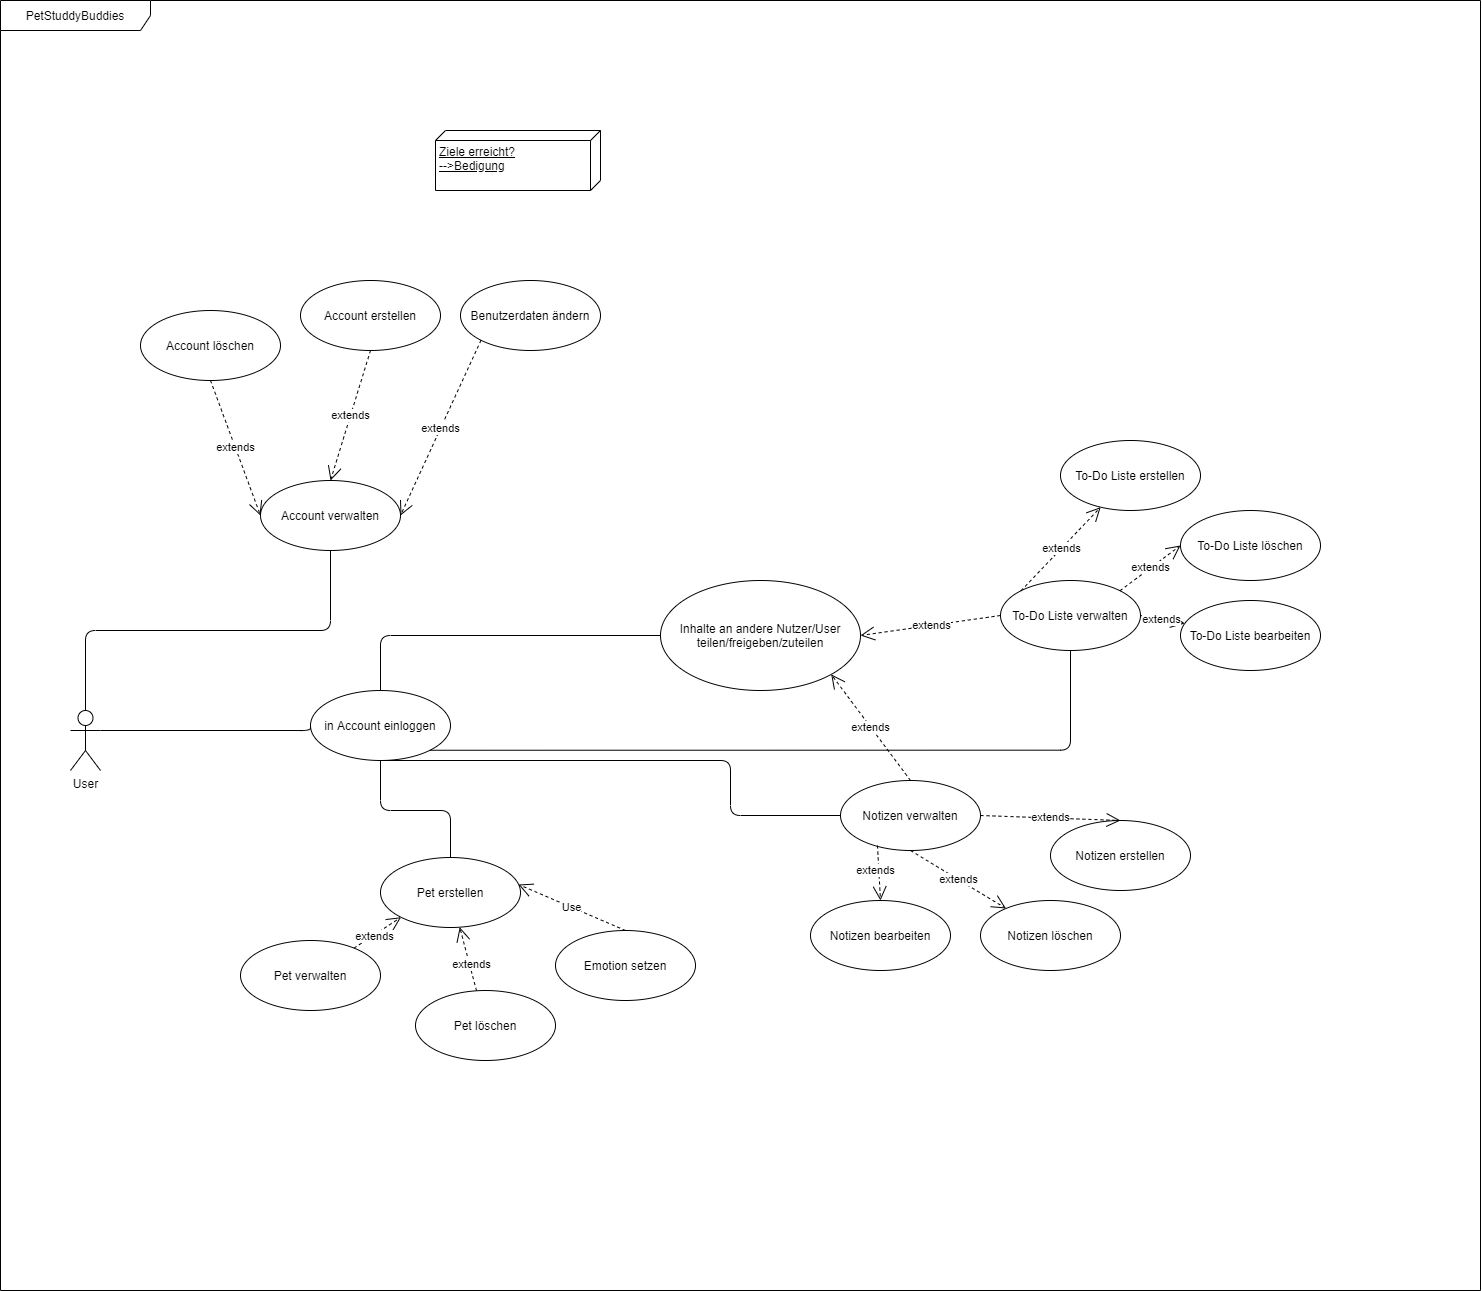

The diagram above was exported from draw.io. Its source (the exported page's mxGraphModel, read from the mxfile embedded in the PNG):
<mxGraphModel dx="2370" dy="2977" grid="1" gridSize="10" guides="1" tooltips="1" connect="1" arrows="1" fold="1" page="1" pageScale="1" pageWidth="1169" pageHeight="1654" math="0" shadow="0">
  <root>
    <mxCell id="0" />
    <mxCell id="1" parent="0" />
    <mxCell id="eRSGxHdt1BJRFs1TlOJU-95" value="PetStuddyBuddies" style="shape=umlFrame;whiteSpace=wrap;html=1;width=150;height=30;" parent="1" vertex="1">
      <mxGeometry x="30" y="-30" width="1480" height="1290" as="geometry" />
    </mxCell>
    <mxCell id="eRSGxHdt1BJRFs1TlOJU-1" value="User" style="shape=umlActor;verticalLabelPosition=bottom;verticalAlign=top;html=1;" parent="1" vertex="1">
      <mxGeometry x="100" y="680" width="30" height="60" as="geometry" />
    </mxCell>
    <mxCell id="eRSGxHdt1BJRFs1TlOJU-2" value="Account erstellen" style="ellipse;whiteSpace=wrap;html=1;" parent="1" vertex="1">
      <mxGeometry x="330" y="250" width="140" height="70" as="geometry" />
    </mxCell>
    <mxCell id="eRSGxHdt1BJRFs1TlOJU-3" value="in Account einloggen" style="ellipse;whiteSpace=wrap;html=1;" parent="1" vertex="1">
      <mxGeometry x="340" y="660" width="140" height="70" as="geometry" />
    </mxCell>
    <mxCell id="eRSGxHdt1BJRFs1TlOJU-4" value="Benutzerdaten ändern" style="ellipse;whiteSpace=wrap;html=1;" parent="1" vertex="1">
      <mxGeometry x="490" y="250" width="140" height="70" as="geometry" />
    </mxCell>
    <mxCell id="eRSGxHdt1BJRFs1TlOJU-5" value="Account löschen" style="ellipse;whiteSpace=wrap;html=1;" parent="1" vertex="1">
      <mxGeometry x="170" y="280" width="140" height="70" as="geometry" />
    </mxCell>
    <mxCell id="eRSGxHdt1BJRFs1TlOJU-6" value="To-Do Liste erstellen" style="ellipse;whiteSpace=wrap;html=1;" parent="1" vertex="1">
      <mxGeometry x="1090" y="410" width="140" height="70" as="geometry" />
    </mxCell>
    <mxCell id="eRSGxHdt1BJRFs1TlOJU-7" value="&lt;div&gt;To-Do Liste löschen&lt;/div&gt;" style="ellipse;whiteSpace=wrap;html=1;" parent="1" vertex="1">
      <mxGeometry x="1210" y="480" width="140" height="70" as="geometry" />
    </mxCell>
    <mxCell id="eRSGxHdt1BJRFs1TlOJU-8" value="Notizen erstellen" style="ellipse;whiteSpace=wrap;html=1;" parent="1" vertex="1">
      <mxGeometry x="1080" y="790" width="140" height="70" as="geometry" />
    </mxCell>
    <mxCell id="eRSGxHdt1BJRFs1TlOJU-9" value="&lt;div&gt;Notizen verwalten&lt;/div&gt;" style="ellipse;whiteSpace=wrap;html=1;" parent="1" vertex="1">
      <mxGeometry x="870" y="750" width="140" height="70" as="geometry" />
    </mxCell>
    <mxCell id="eRSGxHdt1BJRFs1TlOJU-12" value="Inhalte an andere Nutzer/User teilen/freigeben/zuteilen" style="ellipse;whiteSpace=wrap;html=1;" parent="1" vertex="1">
      <mxGeometry x="690" y="550" width="200" height="110" as="geometry" />
    </mxCell>
    <mxCell id="eRSGxHdt1BJRFs1TlOJU-21" value="&lt;div&gt;Account verwalten&lt;/div&gt;" style="ellipse;whiteSpace=wrap;html=1;" parent="1" vertex="1">
      <mxGeometry x="290" y="450" width="140" height="70" as="geometry" />
    </mxCell>
    <mxCell id="eRSGxHdt1BJRFs1TlOJU-25" value="" style="endArrow=none;html=1;edgeStyle=orthogonalEdgeStyle;exitX=0.5;exitY=0;exitDx=0;exitDy=0;exitPerimeter=0;entryX=0.5;entryY=1;entryDx=0;entryDy=0;" parent="1" source="eRSGxHdt1BJRFs1TlOJU-1" target="eRSGxHdt1BJRFs1TlOJU-21" edge="1">
      <mxGeometry relative="1" as="geometry">
        <mxPoint x="590" y="560" as="sourcePoint" />
        <mxPoint x="750" y="560" as="targetPoint" />
      </mxGeometry>
    </mxCell>
    <mxCell id="eRSGxHdt1BJRFs1TlOJU-28" value="extends" style="endArrow=open;endSize=12;dashed=1;html=1;exitX=0.5;exitY=1;exitDx=0;exitDy=0;entryX=0;entryY=0.5;entryDx=0;entryDy=0;" parent="1" source="eRSGxHdt1BJRFs1TlOJU-5" target="eRSGxHdt1BJRFs1TlOJU-21" edge="1">
      <mxGeometry width="160" relative="1" as="geometry">
        <mxPoint x="590" y="560" as="sourcePoint" />
        <mxPoint x="750" y="560" as="targetPoint" />
      </mxGeometry>
    </mxCell>
    <mxCell id="eRSGxHdt1BJRFs1TlOJU-33" value="extends" style="endArrow=open;endSize=12;dashed=1;html=1;exitX=0;exitY=1;exitDx=0;exitDy=0;entryX=1;entryY=0.5;entryDx=0;entryDy=0;" parent="1" source="eRSGxHdt1BJRFs1TlOJU-4" target="eRSGxHdt1BJRFs1TlOJU-21" edge="1">
      <mxGeometry width="160" relative="1" as="geometry">
        <mxPoint x="495" y="330" as="sourcePoint" />
        <mxPoint x="565" y="395" as="targetPoint" />
      </mxGeometry>
    </mxCell>
    <mxCell id="eRSGxHdt1BJRFs1TlOJU-34" value="extends" style="endArrow=open;endSize=12;dashed=1;html=1;entryX=0.5;entryY=0;entryDx=0;entryDy=0;" parent="1" target="eRSGxHdt1BJRFs1TlOJU-21" edge="1">
      <mxGeometry width="160" relative="1" as="geometry">
        <mxPoint x="400" y="320" as="sourcePoint" />
        <mxPoint x="470" y="385" as="targetPoint" />
      </mxGeometry>
    </mxCell>
    <mxCell id="eRSGxHdt1BJRFs1TlOJU-35" value="" style="endArrow=none;html=1;edgeStyle=orthogonalEdgeStyle;exitX=1;exitY=0.3333333333333333;exitDx=0;exitDy=0;exitPerimeter=0;entryX=0;entryY=0.5;entryDx=0;entryDy=0;" parent="1" source="eRSGxHdt1BJRFs1TlOJU-1" target="eRSGxHdt1BJRFs1TlOJU-3" edge="1">
      <mxGeometry relative="1" as="geometry">
        <mxPoint x="335" y="530" as="sourcePoint" />
        <mxPoint x="480" y="700" as="targetPoint" />
        <Array as="points">
          <mxPoint x="340" y="700" />
        </Array>
      </mxGeometry>
    </mxCell>
    <mxCell id="eRSGxHdt1BJRFs1TlOJU-41" value="To-Do Liste verwalten" style="ellipse;whiteSpace=wrap;html=1;" parent="1" vertex="1">
      <mxGeometry x="1030" y="550" width="140" height="70" as="geometry" />
    </mxCell>
    <mxCell id="eRSGxHdt1BJRFs1TlOJU-42" value="&lt;div&gt;To-Do Liste bearbeiten&lt;br&gt;&lt;/div&gt;" style="ellipse;whiteSpace=wrap;html=1;" parent="1" vertex="1">
      <mxGeometry x="1210" y="570" width="140" height="70" as="geometry" />
    </mxCell>
    <mxCell id="eRSGxHdt1BJRFs1TlOJU-48" value="extends" style="endArrow=open;endSize=12;dashed=1;html=1;exitX=1;exitY=0.5;exitDx=0;exitDy=0;" parent="1" source="eRSGxHdt1BJRFs1TlOJU-41" target="eRSGxHdt1BJRFs1TlOJU-42" edge="1">
      <mxGeometry width="160" relative="1" as="geometry">
        <mxPoint x="1015" y="270" as="sourcePoint" />
        <mxPoint x="1125" y="285" as="targetPoint" />
        <Array as="points" />
      </mxGeometry>
    </mxCell>
    <mxCell id="eRSGxHdt1BJRFs1TlOJU-49" value="extends" style="endArrow=open;endSize=12;dashed=1;html=1;exitX=0;exitY=0;exitDx=0;exitDy=0;" parent="1" source="eRSGxHdt1BJRFs1TlOJU-41" target="eRSGxHdt1BJRFs1TlOJU-6" edge="1">
      <mxGeometry width="160" relative="1" as="geometry">
        <mxPoint x="1025" y="280" as="sourcePoint" />
        <mxPoint x="1135" y="295" as="targetPoint" />
        <Array as="points" />
      </mxGeometry>
    </mxCell>
    <mxCell id="eRSGxHdt1BJRFs1TlOJU-50" value="extends" style="endArrow=open;endSize=12;dashed=1;html=1;entryX=0;entryY=0.5;entryDx=0;entryDy=0;exitX=1;exitY=0;exitDx=0;exitDy=0;" parent="1" source="eRSGxHdt1BJRFs1TlOJU-41" target="eRSGxHdt1BJRFs1TlOJU-7" edge="1">
      <mxGeometry width="160" relative="1" as="geometry">
        <mxPoint x="1035" y="290" as="sourcePoint" />
        <mxPoint x="1145" y="305" as="targetPoint" />
        <Array as="points" />
      </mxGeometry>
    </mxCell>
    <mxCell id="eRSGxHdt1BJRFs1TlOJU-54" value="Notizen löschen" style="ellipse;whiteSpace=wrap;html=1;" parent="1" vertex="1">
      <mxGeometry x="1010" y="870" width="140" height="70" as="geometry" />
    </mxCell>
    <mxCell id="eRSGxHdt1BJRFs1TlOJU-55" value="Notizen bearbeiten" style="ellipse;whiteSpace=wrap;html=1;" parent="1" vertex="1">
      <mxGeometry x="840" y="870" width="140" height="70" as="geometry" />
    </mxCell>
    <mxCell id="eRSGxHdt1BJRFs1TlOJU-57" value="extends" style="endArrow=open;endSize=12;dashed=1;html=1;entryX=0.5;entryY=0;entryDx=0;entryDy=0;exitX=1;exitY=0.5;exitDx=0;exitDy=0;" parent="1" source="eRSGxHdt1BJRFs1TlOJU-9" target="eRSGxHdt1BJRFs1TlOJU-8" edge="1">
      <mxGeometry width="160" relative="1" as="geometry">
        <mxPoint x="160" y="560" as="sourcePoint" />
        <mxPoint x="270" y="575" as="targetPoint" />
        <Array as="points" />
      </mxGeometry>
    </mxCell>
    <mxCell id="eRSGxHdt1BJRFs1TlOJU-58" value="extends" style="endArrow=open;endSize=12;dashed=1;html=1;exitX=0.5;exitY=1;exitDx=0;exitDy=0;" parent="1" source="eRSGxHdt1BJRFs1TlOJU-9" target="eRSGxHdt1BJRFs1TlOJU-54" edge="1">
      <mxGeometry width="160" relative="1" as="geometry">
        <mxPoint x="170" y="570" as="sourcePoint" />
        <mxPoint x="280" y="585" as="targetPoint" />
        <Array as="points" />
      </mxGeometry>
    </mxCell>
    <mxCell id="eRSGxHdt1BJRFs1TlOJU-59" value="extends" style="endArrow=open;endSize=12;dashed=1;html=1;entryX=0.5;entryY=0;entryDx=0;entryDy=0;exitX=0.264;exitY=0.929;exitDx=0;exitDy=0;exitPerimeter=0;" parent="1" source="eRSGxHdt1BJRFs1TlOJU-9" target="eRSGxHdt1BJRFs1TlOJU-55" edge="1">
      <mxGeometry x="-0.0832" y="-3" width="160" relative="1" as="geometry">
        <mxPoint x="180" y="580" as="sourcePoint" />
        <mxPoint x="290" y="595" as="targetPoint" />
        <Array as="points" />
        <mxPoint as="offset" />
      </mxGeometry>
    </mxCell>
    <mxCell id="eRSGxHdt1BJRFs1TlOJU-65" value="extends" style="endArrow=open;endSize=12;dashed=1;html=1;exitX=0;exitY=0.5;exitDx=0;exitDy=0;entryX=1;entryY=0.5;entryDx=0;entryDy=0;" parent="1" source="eRSGxHdt1BJRFs1TlOJU-41" target="eRSGxHdt1BJRFs1TlOJU-12" edge="1">
      <mxGeometry width="160" relative="1" as="geometry">
        <mxPoint x="980" y="490" as="sourcePoint" />
        <mxPoint x="1050" y="585" as="targetPoint" />
      </mxGeometry>
    </mxCell>
    <mxCell id="eRSGxHdt1BJRFs1TlOJU-66" value="extends" style="endArrow=open;endSize=12;dashed=1;html=1;exitX=0.5;exitY=0;exitDx=0;exitDy=0;entryX=1;entryY=1;entryDx=0;entryDy=0;" parent="1" source="eRSGxHdt1BJRFs1TlOJU-9" target="eRSGxHdt1BJRFs1TlOJU-12" edge="1">
      <mxGeometry width="160" relative="1" as="geometry">
        <mxPoint x="1170" y="495" as="sourcePoint" />
        <mxPoint x="760" y="575" as="targetPoint" />
      </mxGeometry>
    </mxCell>
    <mxCell id="eRSGxHdt1BJRFs1TlOJU-68" value="" style="endArrow=none;html=1;edgeStyle=orthogonalEdgeStyle;entryX=0;entryY=0.5;entryDx=0;entryDy=0;exitX=0.5;exitY=0;exitDx=0;exitDy=0;" parent="1" source="eRSGxHdt1BJRFs1TlOJU-3" target="eRSGxHdt1BJRFs1TlOJU-12" edge="1">
      <mxGeometry relative="1" as="geometry">
        <mxPoint x="410" y="650" as="sourcePoint" />
        <mxPoint x="880" y="470" as="targetPoint" />
        <Array as="points">
          <mxPoint x="410" y="605" />
        </Array>
      </mxGeometry>
    </mxCell>
    <mxCell id="eRSGxHdt1BJRFs1TlOJU-70" value="" style="endArrow=none;html=1;edgeStyle=orthogonalEdgeStyle;entryX=0.5;entryY=1;entryDx=0;entryDy=0;exitX=1;exitY=1;exitDx=0;exitDy=0;" parent="1" source="eRSGxHdt1BJRFs1TlOJU-3" target="eRSGxHdt1BJRFs1TlOJU-41" edge="1">
      <mxGeometry relative="1" as="geometry">
        <mxPoint x="420" y="670" as="sourcePoint" />
        <mxPoint x="715" y="575" as="targetPoint" />
        <Array as="points">
          <mxPoint x="1100" y="720" />
        </Array>
      </mxGeometry>
    </mxCell>
    <mxCell id="eRSGxHdt1BJRFs1TlOJU-71" value="" style="endArrow=none;html=1;edgeStyle=orthogonalEdgeStyle;entryX=0;entryY=0.5;entryDx=0;entryDy=0;exitX=0.5;exitY=1;exitDx=0;exitDy=0;" parent="1" source="eRSGxHdt1BJRFs1TlOJU-3" target="eRSGxHdt1BJRFs1TlOJU-9" edge="1">
      <mxGeometry relative="1" as="geometry">
        <mxPoint x="469.4974746830583" y="729.7487373415292" as="sourcePoint" />
        <mxPoint x="1190.5025253169415" y="519.7487373415292" as="targetPoint" />
        <Array as="points">
          <mxPoint x="760" y="730" />
          <mxPoint x="760" y="785" />
        </Array>
      </mxGeometry>
    </mxCell>
    <mxCell id="eRSGxHdt1BJRFs1TlOJU-94" value="&lt;div&gt;Ziele erreicht?&lt;/div&gt;&lt;div&gt;--&amp;gt;Bedigung&lt;br&gt;&lt;/div&gt;" style="verticalAlign=top;align=left;spacingTop=8;spacingLeft=2;spacingRight=12;shape=cube;size=10;direction=south;fontStyle=4;html=1;" parent="1" vertex="1">
      <mxGeometry x="465" y="100" width="165" height="60" as="geometry" />
    </mxCell>
    <mxCell id="od2gTmUn7ZlxnjSw33RG-10" value="Pet verwalten" style="ellipse;whiteSpace=wrap;html=1;" parent="1" vertex="1">
      <mxGeometry x="270" y="910" width="140" height="70" as="geometry" />
    </mxCell>
    <mxCell id="od2gTmUn7ZlxnjSw33RG-11" value="extends" style="endArrow=open;endSize=12;dashed=1;html=1;entryX=0;entryY=1;entryDx=0;entryDy=0;" parent="1" source="od2gTmUn7ZlxnjSw33RG-10" target="od2gTmUn7ZlxnjSw33RG-17" edge="1">
      <mxGeometry x="-0.1649" y="-2" width="160" relative="1" as="geometry">
        <mxPoint x="82.5" y="195" as="sourcePoint" />
        <mxPoint x="15" y="235" as="targetPoint" />
        <Array as="points" />
        <mxPoint as="offset" />
      </mxGeometry>
    </mxCell>
    <mxCell id="od2gTmUn7ZlxnjSw33RG-15" value="Pet löschen" style="ellipse;whiteSpace=wrap;html=1;" parent="1" vertex="1">
      <mxGeometry x="445" y="960" width="140" height="70" as="geometry" />
    </mxCell>
    <mxCell id="od2gTmUn7ZlxnjSw33RG-16" value="extends" style="endArrow=open;endSize=12;dashed=1;html=1;" parent="1" source="od2gTmUn7ZlxnjSw33RG-15" target="od2gTmUn7ZlxnjSw33RG-17" edge="1">
      <mxGeometry x="-0.1649" y="-2" width="160" relative="1" as="geometry">
        <mxPoint x="82.5" y="195" as="sourcePoint" />
        <mxPoint x="15" y="235" as="targetPoint" />
        <Array as="points" />
        <mxPoint as="offset" />
      </mxGeometry>
    </mxCell>
    <mxCell id="od2gTmUn7ZlxnjSw33RG-17" value="Pet erstellen" style="ellipse;whiteSpace=wrap;html=1;" parent="1" vertex="1">
      <mxGeometry x="410" y="827" width="140" height="70" as="geometry" />
    </mxCell>
    <mxCell id="od2gTmUn7ZlxnjSw33RG-18" value="Use" style="endArrow=open;endSize=12;dashed=1;html=1;exitX=0.5;exitY=0;exitDx=0;exitDy=0;entryX=0.986;entryY=0.386;entryDx=0;entryDy=0;entryPerimeter=0;" parent="1" source="od2gTmUn7ZlxnjSw33RG-19" target="od2gTmUn7ZlxnjSw33RG-17" edge="1">
      <mxGeometry width="160" relative="1" as="geometry">
        <mxPoint x="10" y="260" as="sourcePoint" />
        <mxPoint x="-20" y="335" as="targetPoint" />
      </mxGeometry>
    </mxCell>
    <mxCell id="od2gTmUn7ZlxnjSw33RG-19" value="Emotion setzen" style="ellipse;whiteSpace=wrap;html=1;" parent="1" vertex="1">
      <mxGeometry x="585" y="900" width="140" height="70" as="geometry" />
    </mxCell>
    <mxCell id="N9CPvsTQZ7Mm-M6JQ8rD-1" value="" style="endArrow=none;html=1;edgeStyle=orthogonalEdgeStyle;entryX=0.5;entryY=0;entryDx=0;entryDy=0;" edge="1" parent="1" source="eRSGxHdt1BJRFs1TlOJU-3" target="od2gTmUn7ZlxnjSw33RG-17">
      <mxGeometry relative="1" as="geometry">
        <mxPoint x="229.75" y="780" as="sourcePoint" />
        <mxPoint x="890.2525253169415" y="739.7487373415292" as="targetPoint" />
        <Array as="points">
          <mxPoint x="410" y="780" />
          <mxPoint x="480" y="780" />
        </Array>
      </mxGeometry>
    </mxCell>
  </root>
</mxGraphModel>